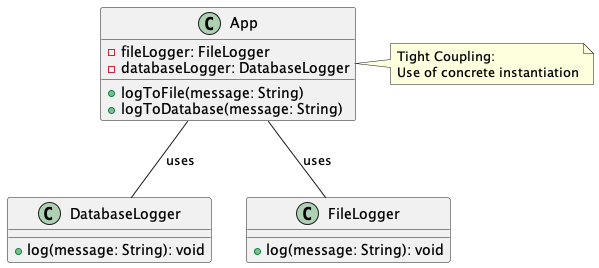

The diagram above was rendered by PlantUML. Its source (embedded in the PNG):
@startuml

class App {
  - fileLogger: FileLogger
  - databaseLogger: DatabaseLogger
  + logToFile(message: String)
  + logToDatabase(message: String)
}
note right of App
    Tight Coupling:
    Use of concrete instantiation
end note

class DatabaseLogger {
  + log(message: String): void
}

class FileLogger {
  + log(message: String): void
}

App -- DatabaseLogger: uses
App -- FileLogger: uses

@enduml